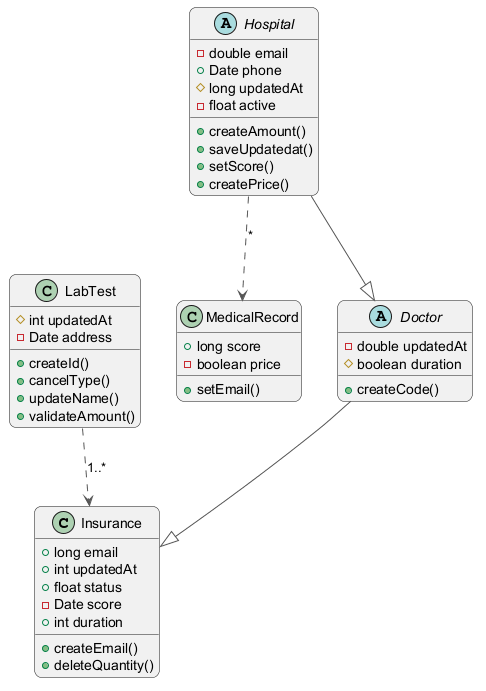

The diagram above was rendered by PlantUML. Its source (embedded in the PNG):
@startuml
skinparam backgroundColor #FFFFFF
skinparam roundCorner 15
skinparam ArrowColor #555555
class Insurance {
  +long email
  +int updatedAt
  +float status
  -Date score
  +int duration
  +createEmail()
  +deleteQuantity()
}
class MedicalRecord {
  +long score
  -boolean price
  +setEmail()
}
class LabTest {
  #int updatedAt
  -Date address
  +createId()
  +cancelType()
  +updateName()
  +validateAmount()
}
abstract class Hospital {
  -double email
  +Date phone
  #long updatedAt
  -float active
  +createAmount()
  +saveUpdatedat()
  +setScore()
  +createPrice()
}
abstract class Doctor {
  -double updatedAt
  #boolean duration
  +createCode()
}
Doctor --|> Insurance
LabTest ..> Insurance : "1..*"
Hospital --|> Doctor
Hospital ..> MedicalRecord : "*"
@enduml